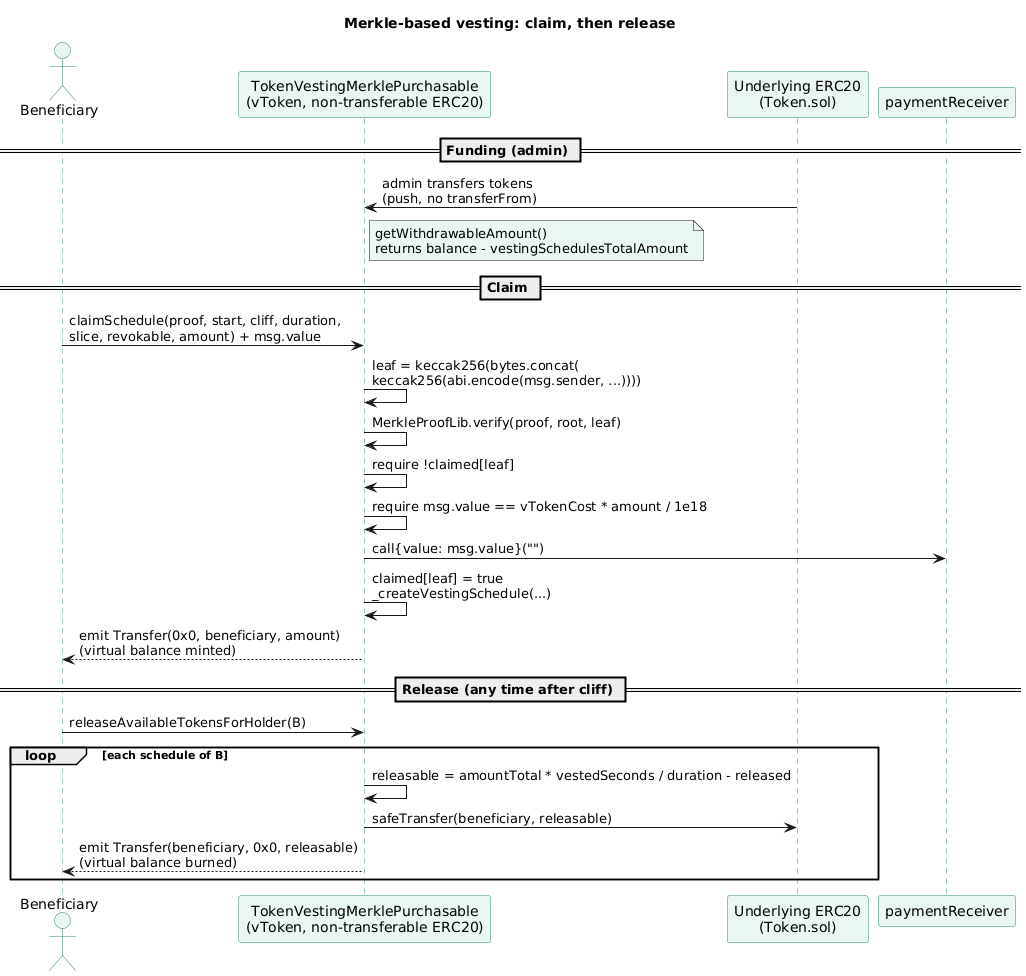

The diagram above was rendered by PlantUML. Its source (embedded in the PNG):
@startuml
title Merkle-based vesting: claim, then release
skinparam shadowing false
skinparam sequence {
  ParticipantBackgroundColor #EAF6F0
  ParticipantBorderColor #2E8B67
  LifeLineBorderColor #2E8B67
  ActorBackgroundColor #EAF6F0
  ActorBorderColor #2E8B67
}

actor Beneficiary as B
participant "TokenVestingMerklePurchasable\n(vToken, non-transferable ERC20)" as V
participant "Underlying ERC20\n(Token.sol)" as T
participant "paymentReceiver" as P

== Funding (admin) ==
V <- T : admin transfers tokens\n(push, no transferFrom)
note right of V #EAF6F0
  getWithdrawableAmount()
  returns balance - vestingSchedulesTotalAmount
end note

== Claim ==
B -> V : claimSchedule(proof, start, cliff, duration,\nslice, revokable, amount) + msg.value
V -> V : leaf = keccak256(bytes.concat(\nkeccak256(abi.encode(msg.sender, ...))))
V -> V : MerkleProofLib.verify(proof, root, leaf)
V -> V : require !claimed[leaf]
V -> V : require msg.value == vTokenCost * amount / 1e18
V -> P : call{value: msg.value}("")
V -> V : claimed[leaf] = true\n_createVestingSchedule(...)
V --> B : emit Transfer(0x0, beneficiary, amount)\n(virtual balance minted)

== Release (any time after cliff) ==
B -> V : releaseAvailableTokensForHolder(B)
loop each schedule of B
  V -> V : releasable = amountTotal * vestedSeconds / duration - released
  V -> T : safeTransfer(beneficiary, releasable)
  V --> B : emit Transfer(beneficiary, 0x0, releasable)\n(virtual balance burned)
end
@enduml